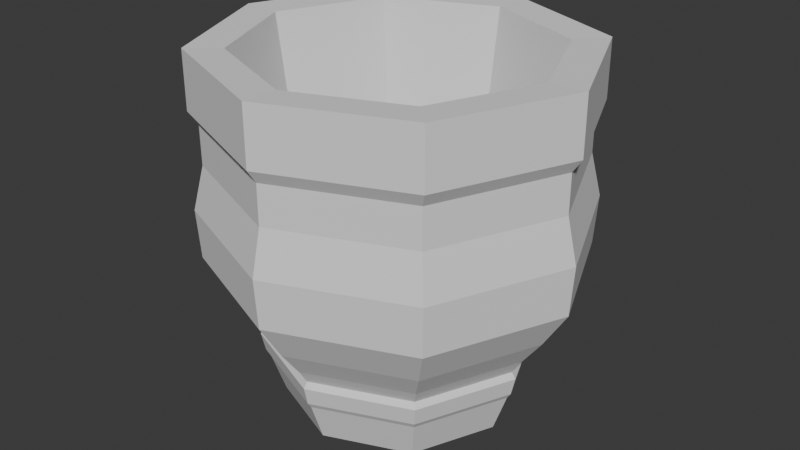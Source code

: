 # Source: pote3.blend  (saved by Blender 5.2.44; exported with 4.5.12 LTS)
import bpy
from mathutils import Matrix  # noqa: F401  (used for matrix-valued properties, if any)

bpy.ops.wm.read_factory_settings(use_empty=True)
scene = bpy.context.scene
scene.name = 'Scene'

# ---- collections
col_collection = bpy.data.collections.new('Collection'); scene.collection.children.link(col_collection)

# ---- world
world_world = bpy.data.worlds.new('World'); scene.world = world_world
world_world.use_nodes = True; world_world.node_tree.nodes.clear()
_N = world_world.node_tree.nodes; _L = world_world.node_tree.links
n0 = _N.new('ShaderNodeOutputWorld'); n0.name = 'World Output'; n0.location = (200, 100)
n1 = _N.new('ShaderNodeBackground'); n1.name = 'Background'; n1.location = (-200, 100)
n1.inputs[0].default_value = (0.05088, 0.05088, 0.05088, 1.0)
_L.new(n1.outputs[0], n0.inputs[0])
n0.is_active_output = True
world_world.color = (0.05088, 0.05088, 0.05088)
world_world.sun_shadow_jitter_overblur = 0.0

# ---- meshes
me_cube_001 = bpy.data.meshes.new('Cube.001')
me_cube_001.from_pydata([(-0.6797, -0.6711, -1.466), (-1.061, -1.047, 0.9139), (-0.6797, 0.6708, -1.466), (-1.061, 1.047, 0.9139), (0.6797, -0.6711, -1.466), (1.061, -1.047, 0.9139), (0.6797, 0.6708, -1.466), (1.061, 1.047, 0.9139), (-0.8424, 0.8316, -0.7471), (-0.8424, -0.8316, -0.7471), (0.8424, 0.8316, -0.7471), (0.8424, -0.8316, -0.7471), (-1.197, -0.0036, -0.7471), (-1.507, -0.004207, 0.9139), (1.197, -0.0036, -0.7471), (1.507, -0.004207, 0.9139), (-0.9657, -0.003102, -1.466), (0.9657, -0.003102, -1.466), (0.0, 1.174, -0.7471), (7.31e-10, 1.479, 0.9139), (0.0, -1.174, -0.7471), (7.31e-10, -1.477, 0.9139), (0.0, 0.9474, -1.466), (0.0, -0.9471, -1.466), (0.0, -0.003005, -1.466), (-0.811, 0.8006, -0.924), (-0.7627, 0.7529, -1.129), (-0.811, -0.8007, -0.924), (-0.7627, -0.7531, -1.129), (0.811, 0.8006, -0.924), (0.7627, 0.7529, -1.129), (0.811, -0.8007, -0.924), (0.7627, -0.7531, -1.129), (1.084, -0.003375, -1.129), (1.118, -0.003448, -0.8739), (-1.084, -0.003375, -1.129), (-1.118, -0.003448, -0.8739), (0.0, -1.063, -1.129), (0.0, -1.096, -0.8739), (0.0, 1.063, -1.129), (0.0, 1.097, -0.8739), (2.311e-10, 1.131, -0.924), (0.7866, 0.7765, -0.8739), (0.7864, 0.7762, -1.079), (2.311e-10, 1.096, -1.079), (2.311e-10, -1.13, -0.924), (-0.7866, -0.7766, -0.8739), (-0.7864, -0.7764, -1.079), (2.311e-10, -1.096, -1.079), (-1.152, -0.003529, -0.924), (-0.7866, 0.7765, -0.8739), (-0.7864, 0.7762, -1.079), (-1.117, -0.003454, -1.079), (1.152, -0.003529, -0.924), (0.7866, -0.7766, -0.8739), (0.7864, -0.7764, -1.079), (1.117, -0.003454, -1.079), (-0.9622, -0.9498, -0.5179), (-0.9622, 0.95, -0.5179), (0.9622, 0.95, -0.5179), (0.9622, -0.9498, -0.5179), (1.367, -0.003998, -0.5179), (-1.367, -0.003998, -0.5179), (0.0, -1.34, -0.5179), (0.0, 1.342, -0.5179), (-1.124, -1.109, 0.2173), (-1.124, 1.11, 0.2173), (1.124, 1.11, 0.2173), (1.124, -1.109, 0.2173), (1.597, -0.004534, 0.2173), (-1.597, -0.004534, 0.2173), (0.0, -1.566, 0.2173), (0.0, 1.567, 0.2173), (-1.06, -1.046, 0.587), (-1.06, 1.047, 0.587), (1.06, 1.047, 0.587), (1.06, -1.046, 0.587), (1.506, -0.004283, 0.587), (-1.506, -0.004283, 0.587), (0.0, -1.477, 0.587), (0.0, 1.478, 0.587), (-1.279, -0.003855, 1.497), (-0.9013, 0.8856, 1.497), (7.31e-10, 1.252, 1.497), (0.9013, 0.8856, 1.497), (1.279, -0.003855, 1.497), (0.9017, -0.8848, 1.497), (7.31e-10, -1.251, 1.497), (-0.9017, -0.8848, 1.497), (-1.584, -0.004386, 1.508), (-1.115, 1.101, 1.508), (1.306e-09, 1.555, 1.508), (1.115, 1.101, 1.508), (1.584, -0.004386, 1.508), (1.115, -1.1, 1.508), (1.306e-09, -1.553, 1.508), (-1.115, -1.1, 1.508), (5.526e-10, -0.003318, -0.6148), (0.9668, -0.003149, -0.6148), (-0.9668, -0.003149, -0.6148), (5.526e-10, 0.9466, -0.6148), (5.526e-10, -0.9459, -0.6148), (-0.6814, 0.6693, -0.6148), (0.6814, 0.6693, -0.6148), (0.6817, -0.6691, -0.6148), (-0.6817, -0.6691, -0.6148), (-1.104, 1.09, -0.1955), (1.104, 1.09, -0.1955), (1.104, -1.09, -0.1955), (1.569, -0.004468, -0.1955), (-1.569, -0.004468, -0.1955), (1.183e-09, -1.538, -0.1955), (1.183e-09, 1.54, -0.1955), (-1.104, -1.09, -0.1955), (-1.115, -1.1, 1.025), (1.115, -1.1, 1.025), (1.584, -0.004386, 1.025), (1.115, 1.101, 1.025), (-1.584, -0.004386, 1.025), (-1.115, 1.101, 1.025), (1.306e-09, -1.553, 1.025), (1.306e-09, 1.555, 1.025)], [], [(78, 13, 3, 74), (80, 19, 7, 75), (77, 15, 5, 76), (79, 21, 1, 73), (24, 17, 4, 23), (119, 118, 89, 90), (118, 114, 96, 89), (22, 6, 17, 24), (75, 7, 15, 77), (73, 1, 13, 78), (2, 22, 24, 16), (115, 116, 93, 94), (116, 117, 92, 93), (16, 24, 23, 0), (76, 5, 21, 79), (74, 3, 19, 80), (41, 29, 43, 44), (45, 27, 47, 48), (49, 25, 51, 52), (53, 31, 55, 56), (31, 45, 48, 55), (29, 53, 56, 43), (25, 41, 44, 51), (27, 49, 52, 47), (22, 2, 26, 39), (2, 16, 35, 26), (40, 50, 8, 18), (50, 36, 12, 8), (46, 38, 20, 9), (16, 0, 28, 35), (36, 46, 9, 12), (0, 23, 37, 28), (17, 6, 30, 33), (6, 22, 39, 30), (34, 42, 10, 14), (42, 40, 18, 10), (23, 4, 32, 37), (4, 17, 33, 32), (38, 54, 11, 20), (54, 34, 14, 11), (29, 41, 40, 42), (44, 43, 30, 39), (27, 45, 38, 46), (48, 47, 28, 37), (25, 49, 36, 50), (52, 51, 26, 35), (31, 53, 34, 54), (56, 55, 32, 33), (45, 31, 54, 38), (55, 48, 37, 32), (53, 29, 42, 34), (43, 56, 33, 30), (41, 25, 50, 40), (51, 44, 39, 26), (49, 27, 46, 36), (47, 52, 35, 28), (8, 58, 64, 18), (11, 60, 63, 20), (9, 57, 62, 12), (10, 59, 61, 14), (20, 63, 57, 9), (14, 61, 60, 11), (18, 64, 59, 10), (12, 62, 58, 8), (106, 66, 72, 112), (108, 68, 71, 111), (113, 65, 70, 110), (107, 67, 69, 109), (111, 71, 65, 113), (109, 69, 68, 108), (112, 72, 67, 107), (110, 70, 66, 106), (66, 74, 80, 72), (68, 76, 79, 71), (65, 73, 78, 70), (67, 75, 77, 69), (71, 79, 73, 65), (69, 77, 76, 68), (72, 80, 75, 67), (70, 78, 74, 66), (82, 81, 99, 102), (86, 85, 98, 104), (81, 88, 105, 99), (83, 82, 102, 100), (114, 120, 95, 96), (120, 115, 94, 95), (121, 119, 90, 91), (117, 121, 91, 92), (81, 82, 90, 89), (83, 84, 92, 91), (85, 86, 94, 93), (87, 88, 96, 95), (88, 81, 89, 96), (84, 85, 93, 92), (82, 83, 91, 90), (86, 87, 95, 94), (97, 99, 105, 101), (100, 102, 99, 97), (103, 100, 97, 98), (98, 97, 101, 104), (87, 86, 104, 101), (85, 84, 103, 98), (88, 87, 101, 105), (84, 83, 100, 103), (62, 110, 106, 58), (64, 112, 107, 59), (61, 109, 108, 60), (63, 111, 113, 57), (59, 107, 109, 61), (57, 113, 110, 62), (60, 108, 111, 63), (58, 106, 112, 64), (7, 19, 121, 117), (19, 3, 119, 121), (21, 5, 115, 120), (1, 21, 120, 114), (15, 7, 117, 116), (5, 15, 116, 115), (13, 1, 114, 118), (3, 13, 118, 119)])
_uv = me_cube_001.uv_layers.new(name='UVMap')
_uv.uv.foreach_set('vector', [0.6126, 0.1246, 0.625, 0.1246, 0.625, 0.25, 0.6126, 0.25, 0.6126, 0.375, 0.625, 0.375, 0.625, 0.5, 0.6126, 0.5, 0.6126, 0.6254, 0.625, 0.6254, 0.625, 0.75, 0.6126, 0.75, 0.6126, 0.875, 0.625, 0.875, 0.625, 1.0, 0.6126, 1.0, 0.25, 0.6254, 0.3629, 0.6254, 0.3629, 0.7379, 0.25, 0.7379, 0.625, 0.25, 0.625, 0.1246, 0.625, 0.1246, 0.625, 0.25, 0.625, 0.1246, 0.625, 0.0, 0.625, 0.0, 0.625, 0.1246, 0.25, 0.5121, 0.3629, 0.5121, 0.3629, 0.6254, 0.25, 0.6254, 0.6126, 0.5, 0.625, 0.5, 0.625, 0.6254, 0.6126, 0.6254, 0.6126, 0.0, 0.625, 0.0, 0.625, 0.1246, 0.6126, 0.1246, 0.1371, 0.5121, 0.25, 0.5121, 0.25, 0.6254, 0.1371, 0.6254, 0.625, 0.75, 0.625, 0.6254, 0.625, 0.6254, 0.625, 0.75, 0.625, 0.6254, 0.625, 0.5, 0.625, 0.5, 0.625, 0.6254, 0.1371, 0.6254, 0.25, 0.6254, 0.25, 0.7379, 0.1371, 0.7379, 0.6126, 0.75, 0.625, 0.75, 0.625, 0.875, 0.6126, 0.875, 0.6126, 0.25, 0.625, 0.25, 0.625, 0.375, 0.6126, 0.375, 0.25, 0.5051, 0.3699, 0.5051, 0.3681, 0.5069, 0.25, 0.5069, 0.25, 0.7449, 0.1301, 0.7449, 0.1319, 0.7431, 0.25, 0.7431, 0.1301, 0.6254, 0.1301, 0.5051, 0.1319, 0.5069, 0.1319, 0.6254, 0.3699, 0.6254, 0.3699, 0.7449, 0.3681, 0.7431, 0.3681, 0.6254, 0.3699, 0.7449, 0.25, 0.7449, 0.25, 0.7431, 0.3681, 0.7431, 0.3699, 0.5051, 0.3699, 0.6254, 0.3681, 0.6254, 0.3681, 0.5069, 0.1301, 0.5051, 0.25, 0.5051, 0.25, 0.5069, 0.1319, 0.5069, 0.1301, 0.7449, 0.1301, 0.6254, 0.1319, 0.6254, 0.1319, 0.7431, 0.25, 0.5121, 0.1371, 0.5121, 0.1319, 0.5069, 0.25, 0.5069, 0.1371, 0.5121, 0.1371, 0.6254, 0.1319, 0.6254, 0.1319, 0.5069, 0.25, 0.5051, 0.1301, 0.5051, 0.125, 0.5, 0.25, 0.5, 0.1301, 0.5051, 0.1301, 0.6254, 0.125, 0.6254, 0.125, 0.5, 0.1301, 0.7449, 0.25, 0.7449, 0.25, 0.75, 0.125, 0.75, 0.1371, 0.6254, 0.1371, 0.7379, 0.1319, 0.7431, 0.1319, 0.6254, 0.1301, 0.6254, 0.1301, 0.7449, 0.125, 0.75, 0.125, 0.6254, 0.1371, 0.7379, 0.25, 0.7379, 0.25, 0.7431, 0.1319, 0.7431, 0.3629, 0.6254, 0.3629, 0.5121, 0.3681, 0.5069, 0.3681, 0.6254, 0.3629, 0.5121, 0.25, 0.5121, 0.25, 0.5069, 0.3681, 0.5069, 0.3699, 0.6254, 0.3699, 0.5051, 0.375, 0.5, 0.375, 0.6254, 0.3699, 0.5051, 0.25, 0.5051, 0.25, 0.5, 0.375, 0.5, 0.25, 0.7379, 0.3629, 0.7379, 0.3681, 0.7431, 0.25, 0.7431, 0.3629, 0.7379, 0.3629, 0.6254, 0.3681, 0.6254, 0.3681, 0.7431, 0.25, 0.7449, 0.3699, 0.7449, 0.375, 0.75, 0.25, 0.75, 0.3699, 0.7449, 0.3699, 0.6254, 0.375, 0.6254, 0.375, 0.75, 0.3699, 0.5051, 0.25, 0.5051, 0.25, 0.5051, 0.3699, 0.5051, 0.25, 0.5069, 0.3681, 0.5069, 0.3681, 0.5069, 0.25, 0.5069, 0.1301, 0.7449, 0.25, 0.7449, 0.25, 0.7449, 0.1301, 0.7449, 0.25, 0.7431, 0.1319, 0.7431, 0.1319, 0.7431, 0.25, 0.7431, 0.1301, 0.5051, 0.1301, 0.6254, 0.1301, 0.6254, 0.1301, 0.5051, 0.1319, 0.6254, 0.1319, 0.5069, 0.1319, 0.5069, 0.1319, 0.6254, 0.3699, 0.7449, 0.3699, 0.6254, 0.3699, 0.6254, 0.3699, 0.7449, 0.3681, 0.6254, 0.3681, 0.7431, 0.3681, 0.7431, 0.3681, 0.6254, 0.25, 0.7449, 0.3699, 0.7449, 0.3699, 0.7449, 0.25, 0.7449, 0.3681, 0.7431, 0.25, 0.7431, 0.25, 0.7431, 0.3681, 0.7431, 0.3699, 0.6254, 0.3699, 0.5051, 0.3699, 0.5051, 0.3699, 0.6254, 0.3681, 0.5069, 0.3681, 0.6254, 0.3681, 0.6254, 0.3681, 0.5069, 0.25, 0.5051, 0.1301, 0.5051, 0.1301, 0.5051, 0.25, 0.5051, 0.1319, 0.5069, 0.25, 0.5069, 0.25, 0.5069, 0.1319, 0.5069, 0.1301, 0.6254, 0.1301, 0.7449, 0.1301, 0.7449, 0.1301, 0.6254, 0.1319, 0.7431, 0.1319, 0.6254, 0.1319, 0.6254, 0.1319, 0.7431, 0.375, 0.25, 0.4716, 0.25, 0.4716, 0.375, 0.375, 0.375, 0.375, 0.75, 0.4716, 0.75, 0.4716, 0.875, 0.375, 0.875, 0.375, 0.0, 0.4716, 0.0, 0.4716, 0.1246, 0.375, 0.1246, 0.375, 0.5, 0.4716, 0.5, 0.4716, 0.6254, 0.375, 0.6254, 0.375, 0.875, 0.4716, 0.875, 0.4716, 1.0, 0.375, 1.0, 0.375, 0.6254, 0.4716, 0.6254, 0.4716, 0.75, 0.375, 0.75, 0.375, 0.375, 0.4716, 0.375, 0.4716, 0.5, 0.375, 0.5, 0.375, 0.1246, 0.4716, 0.1246, 0.4716, 0.25, 0.375, 0.25, 0.5106, 0.25, 0.5497, 0.25, 0.5497, 0.375, 0.5106, 0.375, 0.5106, 0.75, 0.5497, 0.75, 0.5497, 0.875, 0.5106, 0.875, 0.5106, 0.0, 0.5497, 0.0, 0.5497, 0.1246, 0.5106, 0.1246, 0.5106, 0.5, 0.5497, 0.5, 0.5497, 0.6254, 0.5106, 0.6254, 0.5106, 0.875, 0.5497, 0.875, 0.5497, 1.0, 0.5106, 1.0, 0.5106, 0.6254, 0.5497, 0.6254, 0.5497, 0.75, 0.5106, 0.75, 0.5106, 0.375, 0.5497, 0.375, 0.5497, 0.5, 0.5106, 0.5, 0.5106, 0.1246, 0.5497, 0.1246, 0.5497, 0.25, 0.5106, 0.25, 0.5497, 0.25, 0.6126, 0.25, 0.6126, 0.375, 0.5497, 0.375, 0.5497, 0.75, 0.6126, 0.75, 0.6126, 0.875, 0.5497, 0.875, 0.5497, 0.0, 0.6126, 0.0, 0.6126, 0.1246, 0.5497, 0.1246, 0.5497, 0.5, 0.6126, 0.5, 0.6126, 0.6254, 0.5497, 0.6254, 0.5497, 0.875, 0.6126, 0.875, 0.6126, 1.0, 0.5497, 1.0, 0.5497, 0.6254, 0.6126, 0.6254, 0.6126, 0.75, 0.5497, 0.75, 0.5497, 0.375, 0.6126, 0.375, 0.6126, 0.5, 0.5497, 0.5, 0.5497, 0.1246, 0.6126, 0.1246, 0.6126, 0.25, 0.5497, 0.25, 0.8499, 0.5254, 0.8561, 0.6254, 0.8561, 0.6254, 0.8499, 0.5254, 0.6501, 0.7245, 0.6439, 0.6254, 0.6439, 0.6254, 0.6501, 0.7245, 0.8561, 0.6254, 0.8499, 0.7245, 0.8499, 0.7245, 0.8561, 0.6254, 0.75, 0.5192, 0.8499, 0.5254, 0.8499, 0.5254, 0.75, 0.5192, 0.625, 1.0, 0.625, 0.875, 0.625, 0.875, 0.625, 1.0, 0.625, 0.875, 0.625, 0.75, 0.625, 0.75, 0.625, 0.875, 0.625, 0.375, 0.625, 0.25, 0.625, 0.25, 0.625, 0.375, 0.625, 0.5, 0.625, 0.375, 0.625, 0.375, 0.625, 0.5, 0.8561, 0.6254, 0.8499, 0.5254, 0.875, 0.5, 0.875, 0.6254, 0.75, 0.5192, 0.6501, 0.5254, 0.625, 0.5, 0.75, 0.5, 0.6439, 0.6254, 0.6501, 0.7245, 0.625, 0.75, 0.625, 0.6254, 0.75, 0.7308, 0.8499, 0.7245, 0.875, 0.75, 0.75, 0.75, 0.8499, 0.7245, 0.8561, 0.6254, 0.875, 0.6254, 0.875, 0.75, 0.6501, 0.5254, 0.6439, 0.6254, 0.625, 0.6254, 0.625, 0.5, 0.8499, 0.5254, 0.75, 0.5192, 0.75, 0.5, 0.875, 0.5, 0.6501, 0.7245, 0.75, 0.7308, 0.75, 0.75, 0.625, 0.75, 0.75, 0.6254, 0.8561, 0.6254, 0.8499, 0.7245, 0.75, 0.7308, 0.75, 0.5192, 0.8499, 0.5254, 0.8561, 0.6254, 0.75, 0.6254, 0.6501, 0.5254, 0.75, 0.5192, 0.75, 0.6254, 0.6439, 0.6254, 0.6439, 0.6254, 0.75, 0.6254, 0.75, 0.7308, 0.6501, 0.7245, 0.75, 0.7308, 0.6501, 0.7245, 0.6501, 0.7245, 0.75, 0.7308, 0.6439, 0.6254, 0.6501, 0.5254, 0.6501, 0.5254, 0.6439, 0.6254, 0.8499, 0.7245, 0.75, 0.7308, 0.75, 0.7308, 0.8499, 0.7245, 0.6501, 0.5254, 0.75, 0.5192, 0.75, 0.5192, 0.6501, 0.5254, 0.4716, 0.1246, 0.5106, 0.1246, 0.5106, 0.25, 0.4716, 0.25, 0.4716, 0.375, 0.5106, 0.375, 0.5106, 0.5, 0.4716, 0.5, 0.4716, 0.6254, 0.5106, 0.6254, 0.5106, 0.75, 0.4716, 0.75, 0.4716, 0.875, 0.5106, 0.875, 0.5106, 1.0, 0.4716, 1.0, 0.4716, 0.5, 0.5106, 0.5, 0.5106, 0.6254, 0.4716, 0.6254, 0.4716, 0.0, 0.5106, 0.0, 0.5106, 0.1246, 0.4716, 0.1246, 0.4716, 0.75, 0.5106, 0.75, 0.5106, 0.875, 0.4716, 0.875, 0.4716, 0.25, 0.5106, 0.25, 0.5106, 0.375, 0.4716, 0.375, 0.625, 0.5, 0.625, 0.375, 0.625, 0.375, 0.625, 0.5, 0.625, 0.375, 0.625, 0.25, 0.625, 0.25, 0.625, 0.375, 0.625, 0.875, 0.625, 0.75, 0.625, 0.75, 0.625, 0.875, 0.625, 1.0, 0.625, 0.875, 0.625, 0.875, 0.625, 1.0, 0.625, 0.6254, 0.625, 0.5, 0.625, 0.5, 0.625, 0.6254, 0.625, 0.75, 0.625, 0.6254, 0.625, 0.6254, 0.625, 0.75, 0.625, 0.1246, 0.625, 0.0, 0.625, 0.0, 0.625, 0.1246, 0.625, 0.25, 0.625, 0.1246, 0.625, 0.1246, 0.625, 0.25])
me_cube_001.update()

# ---- objects
ob_cube = bpy.data.objects.new('Cube', me_cube_001)

# ---- transforms, parenting, visibility, modifiers, constraints
ob_cube.location = (0.0, 0.0, 0.0)

# ---- collection membership
col_collection.objects.link(ob_cube)

# ---- scene / render settings (as saved in the file)
scene.frame_start = 1; scene.frame_end = 250; scene.frame_set(1)
scene.render.engine = 'BLENDER_EEVEE_NEXT'
scene.render.bake_bias = 0.0
scene.render.bake_samples = 0
scene.render.compositor_device = 'GPU'
scene.eevee.use_volume_custom_range = False
scene.eevee.fast_gi_thickness_near = 0.1
scene.eevee.fast_gi_thickness_far = 0.0
scene.eevee.ray_tracing_options.screen_trace_thickness = 0.1
bpy.context.view_layer.update()

# ---- added for rendering (the .blend has no active camera and no usable light): camera, sun
cam_auto = bpy.data.cameras.new('AutoCamera')
cam_auto.lens = 50.0
cam_auto.sensor_width = 36.0
cam_auto.clip_end = 1000.0
ob_auto_camera = bpy.data.objects.new('AutoCamera', cam_auto)
scene.collection.objects.link(ob_auto_camera)
ob_auto_camera.location = (4.97043, -5.96373, 3.99771)
ob_auto_camera.rotation_euler = (1.09748, -7.21219e-08, 0.694738)
scene.camera = ob_auto_camera
light_auto_sun = bpy.data.lights.new('AutoSun', 'SUN')
light_auto_sun.energy = 3.0
light_auto_sun.angle = 0.0523599
ob_auto_sun = bpy.data.objects.new('AutoSun', light_auto_sun)
scene.collection.objects.link(ob_auto_sun)
ob_auto_sun.rotation_euler = (0.872665, 0.174533, 0.523599)
bpy.context.view_layer.update()
